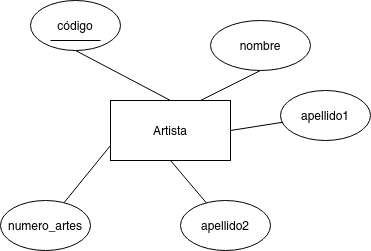

The diagram above was exported from draw.io. Its source (the exported page's mxGraphModel, read from the mxfile embedded in the PNG):
<mxGraphModel dx="1422" dy="678" grid="1" gridSize="10" guides="1" tooltips="1" connect="1" arrows="1" fold="1" page="1" pageScale="1" pageWidth="1654" pageHeight="1169" math="0" shadow="0">
  <root>
    <mxCell id="83PJDO3_mIT0oTjiflRf-0" />
    <mxCell id="83PJDO3_mIT0oTjiflRf-1" parent="83PJDO3_mIT0oTjiflRf-0" />
    <mxCell id="hiGcTUsY8rX0Tb0aPILF-0" style="rounded=0;orthogonalLoop=1;jettySize=auto;html=1;exitX=0.5;exitY=1;exitDx=0;exitDy=0;endArrow=none;endFill=0;" edge="1" parent="83PJDO3_mIT0oTjiflRf-1" source="83PJDO3_mIT0oTjiflRf-2" target="y8IbN1_0V42--vSl2ero-2">
      <mxGeometry relative="1" as="geometry" />
    </mxCell>
    <mxCell id="hiGcTUsY8rX0Tb0aPILF-1" style="edgeStyle=none;rounded=0;orthogonalLoop=1;jettySize=auto;html=1;exitX=1;exitY=0.5;exitDx=0;exitDy=0;endArrow=none;endFill=0;" edge="1" parent="83PJDO3_mIT0oTjiflRf-1" source="83PJDO3_mIT0oTjiflRf-2" target="y8IbN1_0V42--vSl2ero-1">
      <mxGeometry relative="1" as="geometry" />
    </mxCell>
    <mxCell id="hiGcTUsY8rX0Tb0aPILF-2" style="edgeStyle=none;rounded=0;orthogonalLoop=1;jettySize=auto;html=1;exitX=0.75;exitY=0;exitDx=0;exitDy=0;entryX=0.5;entryY=1;entryDx=0;entryDy=0;endArrow=none;endFill=0;" edge="1" parent="83PJDO3_mIT0oTjiflRf-1" source="83PJDO3_mIT0oTjiflRf-2" target="y8IbN1_0V42--vSl2ero-0">
      <mxGeometry relative="1" as="geometry" />
    </mxCell>
    <mxCell id="hiGcTUsY8rX0Tb0aPILF-3" style="edgeStyle=none;rounded=0;orthogonalLoop=1;jettySize=auto;html=1;exitX=0.5;exitY=0;exitDx=0;exitDy=0;entryX=0.5;entryY=1;entryDx=0;entryDy=0;endArrow=none;endFill=0;" edge="1" parent="83PJDO3_mIT0oTjiflRf-1" source="83PJDO3_mIT0oTjiflRf-2" target="ivNj0zMSIOPJzzuiD7zH-0">
      <mxGeometry relative="1" as="geometry" />
    </mxCell>
    <mxCell id="hiGcTUsY8rX0Tb0aPILF-4" style="edgeStyle=none;rounded=0;orthogonalLoop=1;jettySize=auto;html=1;exitX=0;exitY=0.75;exitDx=0;exitDy=0;endArrow=none;endFill=0;" edge="1" parent="83PJDO3_mIT0oTjiflRf-1" source="83PJDO3_mIT0oTjiflRf-2" target="y8IbN1_0V42--vSl2ero-3">
      <mxGeometry relative="1" as="geometry" />
    </mxCell>
    <mxCell id="83PJDO3_mIT0oTjiflRf-2" value="Artista" style="rounded=0;whiteSpace=wrap;html=1;" vertex="1" parent="83PJDO3_mIT0oTjiflRf-1">
      <mxGeometry x="170" y="130" width="120" height="60" as="geometry" />
    </mxCell>
    <mxCell id="y8IbN1_0V42--vSl2ero-0" value="nombre" style="ellipse;whiteSpace=wrap;html=1;" vertex="1" parent="83PJDO3_mIT0oTjiflRf-1">
      <mxGeometry x="270" y="50" width="100" height="50" as="geometry" />
    </mxCell>
    <mxCell id="y8IbN1_0V42--vSl2ero-1" value="apellido1" style="ellipse;whiteSpace=wrap;html=1;" vertex="1" parent="83PJDO3_mIT0oTjiflRf-1">
      <mxGeometry x="340" y="120" width="90" height="50" as="geometry" />
    </mxCell>
    <mxCell id="y8IbN1_0V42--vSl2ero-2" value="apellido2" style="ellipse;whiteSpace=wrap;html=1;" vertex="1" parent="83PJDO3_mIT0oTjiflRf-1">
      <mxGeometry x="240" y="230" width="90" height="50" as="geometry" />
    </mxCell>
    <mxCell id="y8IbN1_0V42--vSl2ero-3" value="numero_artes" style="ellipse;whiteSpace=wrap;html=1;" vertex="1" parent="83PJDO3_mIT0oTjiflRf-1">
      <mxGeometry x="60" y="230" width="90" height="50" as="geometry" />
    </mxCell>
    <mxCell id="ivNj0zMSIOPJzzuiD7zH-0" value="código" style="ellipse;whiteSpace=wrap;html=1;" vertex="1" parent="83PJDO3_mIT0oTjiflRf-1">
      <mxGeometry x="90" y="30" width="90" height="50" as="geometry" />
    </mxCell>
    <mxCell id="ivNj0zMSIOPJzzuiD7zH-1" value="" style="endArrow=none;html=1;" edge="1" parent="83PJDO3_mIT0oTjiflRf-1">
      <mxGeometry width="50" height="50" relative="1" as="geometry">
        <mxPoint x="110" y="70" as="sourcePoint" />
        <mxPoint x="160" y="70" as="targetPoint" />
      </mxGeometry>
    </mxCell>
  </root>
</mxGraphModel>